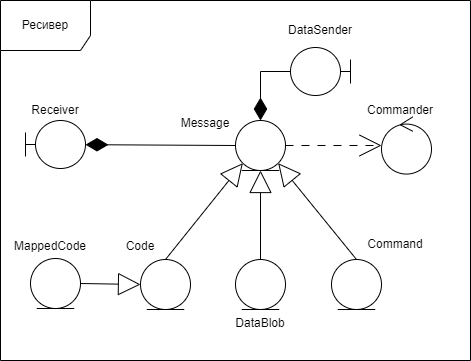

The diagram above was exported from draw.io. Its source (the exported page's mxGraphModel, read from the mxfile embedded in the PNG):
<mxGraphModel dx="607" dy="2005" grid="1" gridSize="10" guides="1" tooltips="1" connect="1" arrows="1" fold="1" page="1" pageScale="1" pageWidth="827" pageHeight="1169" background="#ffffff" math="0" shadow="0">
  <root>
    <mxCell id="0" />
    <mxCell id="1" parent="0" />
    <mxCell id="QDbfcAOpbH1GKZIXuL5M-6" value="Ресивер" style="shape=umlFrame;whiteSpace=wrap;html=1;pointerEvents=0;width=90;height=50;" parent="1" vertex="1">
      <mxGeometry x="910" y="-510" width="470" height="360" as="geometry" />
    </mxCell>
    <mxCell id="QDbfcAOpbH1GKZIXuL5M-7" value="DataSender" style="text;html=1;align=center;verticalAlign=middle;whiteSpace=wrap;rounded=0;" parent="1" vertex="1">
      <mxGeometry x="1200" y="-498" width="60" height="35" as="geometry" />
    </mxCell>
    <mxCell id="bwsUT1YlpTRSzL-bt9ZP-1" value="Receiver" style="text;html=1;align=center;verticalAlign=middle;whiteSpace=wrap;rounded=0;" parent="1" vertex="1">
      <mxGeometry x="940" y="-410" width="50" height="20" as="geometry" />
    </mxCell>
    <mxCell id="bwsUT1YlpTRSzL-bt9ZP-2" value="&lt;div&gt;&lt;br&gt;&lt;/div&gt;" style="shape=umlBoundary;whiteSpace=wrap;html=1;aspect=fixed;" parent="1" vertex="1">
      <mxGeometry x="935" y="-390" width="60" height="48" as="geometry" />
    </mxCell>
    <mxCell id="bwsUT1YlpTRSzL-bt9ZP-5" value="Message" style="text;html=1;align=center;verticalAlign=middle;whiteSpace=wrap;rounded=0;" parent="1" vertex="1">
      <mxGeometry x="1085" y="-402" width="60" height="30" as="geometry" />
    </mxCell>
    <mxCell id="bwsUT1YlpTRSzL-bt9ZP-6" value="" style="ellipse;shape=umlEntity;whiteSpace=wrap;html=1;aspect=fixed;strokeColor=default;" parent="1" vertex="1">
      <mxGeometry x="1145" y="-390" width="50" height="50" as="geometry" />
    </mxCell>
    <mxCell id="bwsUT1YlpTRSzL-bt9ZP-7" value="DataBlob" style="text;html=1;align=center;verticalAlign=middle;whiteSpace=wrap;rounded=0;" parent="1" vertex="1">
      <mxGeometry x="1140" y="-202" width="60" height="30" as="geometry" />
    </mxCell>
    <mxCell id="bwsUT1YlpTRSzL-bt9ZP-8" value="" style="ellipse;shape=umlEntity;whiteSpace=wrap;html=1;aspect=fixed;strokeColor=default;" parent="1" vertex="1">
      <mxGeometry x="1145" y="-251" width="50" height="50" as="geometry" />
    </mxCell>
    <mxCell id="8VHFxxO6EbGpWYbKU0yo-1" value="Command" style="text;html=1;align=center;verticalAlign=middle;whiteSpace=wrap;rounded=0;" parent="1" vertex="1">
      <mxGeometry x="1275" y="-281" width="60" height="30" as="geometry" />
    </mxCell>
    <mxCell id="8VHFxxO6EbGpWYbKU0yo-2" value="" style="ellipse;shape=umlEntity;whiteSpace=wrap;html=1;aspect=fixed;strokeColor=default;" parent="1" vertex="1">
      <mxGeometry x="1241" y="-251" width="50" height="50" as="geometry" />
    </mxCell>
    <mxCell id="8VHFxxO6EbGpWYbKU0yo-3" value="Code" style="text;html=1;align=center;verticalAlign=middle;whiteSpace=wrap;rounded=0;" parent="1" vertex="1">
      <mxGeometry x="1020" y="-279" width="60" height="30" as="geometry" />
    </mxCell>
    <mxCell id="8VHFxxO6EbGpWYbKU0yo-4" value="" style="ellipse;shape=umlEntity;whiteSpace=wrap;html=1;aspect=fixed;strokeColor=default;" parent="1" vertex="1">
      <mxGeometry x="1050" y="-251" width="50" height="50" as="geometry" />
    </mxCell>
    <mxCell id="8VHFxxO6EbGpWYbKU0yo-5" value="MappedCode" style="text;html=1;align=center;verticalAlign=middle;whiteSpace=wrap;rounded=0;" parent="1" vertex="1">
      <mxGeometry x="930" y="-279" width="60" height="30" as="geometry" />
    </mxCell>
    <mxCell id="8VHFxxO6EbGpWYbKU0yo-6" value="" style="ellipse;shape=umlEntity;whiteSpace=wrap;html=1;aspect=fixed;strokeColor=default;" parent="1" vertex="1">
      <mxGeometry x="940" y="-252" width="50" height="50" as="geometry" />
    </mxCell>
    <mxCell id="8VHFxxO6EbGpWYbKU0yo-7" style="edgeStyle=orthogonalEdgeStyle;rounded=0;orthogonalLoop=1;jettySize=auto;html=1;entryX=0.5;entryY=1;entryDx=0;entryDy=0;endArrow=block;endFill=0;strokeWidth=1;endSize=20;exitX=0.5;exitY=0;exitDx=0;exitDy=0;" parent="1" source="bwsUT1YlpTRSzL-bt9ZP-8" target="bwsUT1YlpTRSzL-bt9ZP-6" edge="1">
      <mxGeometry relative="1" as="geometry">
        <mxPoint x="1050" y="15" as="sourcePoint" />
        <mxPoint x="1140" y="-55" as="targetPoint" />
      </mxGeometry>
    </mxCell>
    <mxCell id="8VHFxxO6EbGpWYbKU0yo-8" style="rounded=0;orthogonalLoop=1;jettySize=auto;html=1;entryX=1;entryY=1;entryDx=0;entryDy=0;endArrow=block;endFill=0;strokeWidth=1;endSize=20;exitX=0.5;exitY=0;exitDx=0;exitDy=0;" parent="1" source="8VHFxxO6EbGpWYbKU0yo-2" target="bwsUT1YlpTRSzL-bt9ZP-6" edge="1">
      <mxGeometry relative="1" as="geometry">
        <mxPoint x="1060" y="25" as="sourcePoint" />
        <mxPoint x="1150" y="-45" as="targetPoint" />
      </mxGeometry>
    </mxCell>
    <mxCell id="8VHFxxO6EbGpWYbKU0yo-9" style="rounded=0;orthogonalLoop=1;jettySize=auto;html=1;endArrow=block;endFill=0;strokeWidth=1;endSize=20;exitX=1;exitY=0.5;exitDx=0;exitDy=0;entryX=0;entryY=0.5;entryDx=0;entryDy=0;" parent="1" source="8VHFxxO6EbGpWYbKU0yo-6" target="8VHFxxO6EbGpWYbKU0yo-4" edge="1">
      <mxGeometry relative="1" as="geometry">
        <mxPoint x="1070" y="35" as="sourcePoint" />
        <mxPoint x="1390" y="-347" as="targetPoint" />
      </mxGeometry>
    </mxCell>
    <mxCell id="8VHFxxO6EbGpWYbKU0yo-10" style="rounded=0;orthogonalLoop=1;jettySize=auto;html=1;entryX=0;entryY=1;entryDx=0;entryDy=0;endArrow=block;endFill=0;strokeWidth=1;endSize=20;exitX=0.5;exitY=0;exitDx=0;exitDy=0;" parent="1" source="8VHFxxO6EbGpWYbKU0yo-4" target="bwsUT1YlpTRSzL-bt9ZP-6" edge="1">
      <mxGeometry relative="1" as="geometry">
        <mxPoint x="1080" y="45" as="sourcePoint" />
        <mxPoint x="1170" y="-25" as="targetPoint" />
      </mxGeometry>
    </mxCell>
    <mxCell id="8VHFxxO6EbGpWYbKU0yo-11" style="rounded=0;orthogonalLoop=1;jettySize=auto;html=1;endSize=20;endArrow=diamondThin;endFill=1;startArrow=none;startFill=0;startSize=20;exitX=0;exitY=0.5;exitDx=0;exitDy=0;" parent="1" source="bwsUT1YlpTRSzL-bt9ZP-6" target="bwsUT1YlpTRSzL-bt9ZP-2" edge="1">
      <mxGeometry relative="1" as="geometry">
        <mxPoint x="1037.5" y="-90" as="sourcePoint" />
        <mxPoint x="832.5" y="-265" as="targetPoint" />
      </mxGeometry>
    </mxCell>
    <mxCell id="8VHFxxO6EbGpWYbKU0yo-13" value="&lt;div&gt;&lt;br&gt;&lt;/div&gt;" style="ellipse;shape=umlControl;whiteSpace=wrap;html=1;aspect=fixed;" parent="1" vertex="1">
      <mxGeometry x="1291" y="-393.57" width="50" height="57.14" as="geometry" />
    </mxCell>
    <mxCell id="8VHFxxO6EbGpWYbKU0yo-14" value="Commander" style="text;html=1;align=center;verticalAlign=middle;whiteSpace=wrap;rounded=0;" parent="1" vertex="1">
      <mxGeometry x="1260" y="-415" width="100" height="30" as="geometry" />
    </mxCell>
    <mxCell id="8VHFxxO6EbGpWYbKU0yo-15" style="edgeStyle=orthogonalEdgeStyle;rounded=0;orthogonalLoop=1;jettySize=auto;html=1;exitX=1;exitY=0.5;exitDx=0;exitDy=0;dashed=1;dashPattern=8 8;endSize=20;endArrow=open;endFill=0;" parent="1" source="bwsUT1YlpTRSzL-bt9ZP-6" target="8VHFxxO6EbGpWYbKU0yo-13" edge="1">
      <mxGeometry relative="1" as="geometry">
        <mxPoint x="1155" y="-584" as="sourcePoint" />
        <mxPoint x="995" y="-320" as="targetPoint" />
      </mxGeometry>
    </mxCell>
    <mxCell id="8VHFxxO6EbGpWYbKU0yo-16" value="&lt;div&gt;&lt;br&gt;&lt;/div&gt;" style="shape=umlBoundary;whiteSpace=wrap;html=1;aspect=fixed;flipH=1;" parent="1" vertex="1">
      <mxGeometry x="1200" y="-463" width="60" height="48" as="geometry" />
    </mxCell>
    <mxCell id="8VHFxxO6EbGpWYbKU0yo-17" style="edgeStyle=orthogonalEdgeStyle;rounded=0;orthogonalLoop=1;jettySize=auto;html=1;endArrow=diamondThin;endFill=1;strokeWidth=1;endSize=20;entryX=0.5;entryY=0;entryDx=0;entryDy=0;" parent="1" source="8VHFxxO6EbGpWYbKU0yo-16" target="bwsUT1YlpTRSzL-bt9ZP-6" edge="1">
      <mxGeometry relative="1" as="geometry">
        <mxPoint x="1669" y="-1" as="sourcePoint" />
        <mxPoint x="1360" y="-226" as="targetPoint" />
      </mxGeometry>
    </mxCell>
  </root>
</mxGraphModel>